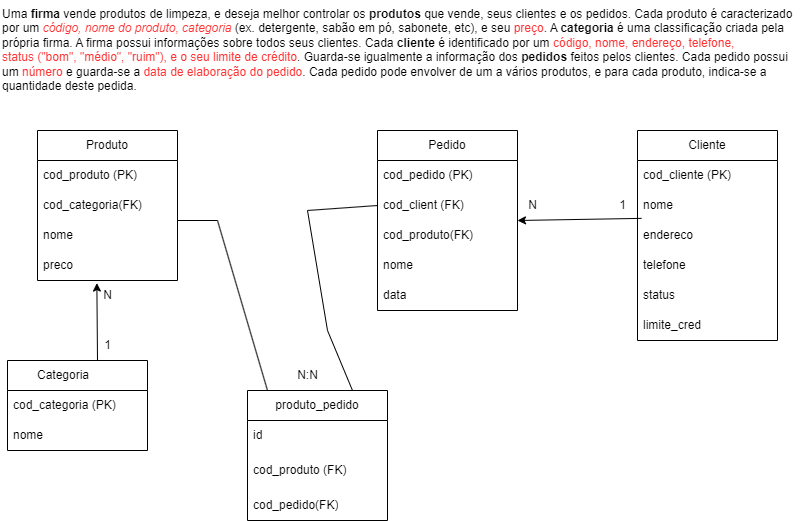

The diagram above was exported from draw.io. Its source (the exported page's mxGraphModel, read from the mxfile embedded in the PNG):
<mxGraphModel dx="824" dy="687" grid="1" gridSize="10" guides="1" tooltips="1" connect="1" arrows="1" fold="1" page="1" pageScale="1" pageWidth="827" pageHeight="1169" math="0" shadow="0">
  <root>
    <mxCell id="0" />
    <mxCell id="1" parent="0" />
    <mxCell id="DY1_wOjbHVTevb5XZBwC-1" value="Uma &lt;b&gt;firma &lt;/b&gt;vende produtos de limpeza, e deseja melhor&amp;nbsp;controlar os &lt;b&gt;produtos &lt;/b&gt;que vende, seus clientes e os&amp;nbsp;pedidos. Cada produto é caracterizado por um &lt;i&gt;&lt;font color=&quot;#ff3333&quot;&gt;código,&amp;nbsp;nome do produto, categoria&lt;/font&gt;&lt;/i&gt; (ex. detergente, sabão em pó,&amp;nbsp;sabonete, etc), e seu &lt;font color=&quot;#ff3333&quot;&gt;preço&lt;/font&gt;. A &lt;b&gt;categoria &lt;/b&gt;é uma&amp;nbsp;classificação criada pela própria firma. A firma possui&amp;nbsp;informações sobre todos seus clientes. Cada &lt;b&gt;cliente &lt;/b&gt;é&amp;nbsp;identificado por um&lt;font color=&quot;#ff3333&quot;&gt; código, nome, endereço, telefone,&lt;br&gt;status (&quot;bom&quot;, &quot;médio&quot;, &quot;ruim&quot;), e o seu limite de crédito&lt;/font&gt;.&amp;nbsp;Guarda-se igualmente a informação dos &lt;b&gt;pedidos &lt;/b&gt;feitos&amp;nbsp;pelos clientes. Cada pedido possui um &lt;font color=&quot;#ff3333&quot;&gt;número &lt;/font&gt;e guarda-se&amp;nbsp;a &lt;font color=&quot;#ff3333&quot;&gt;data de elaboração do pedido&lt;/font&gt;. Cada pedido pode&amp;nbsp;envolver de um a vários produtos, e para cada produto,&amp;nbsp;indica-se a quantidade deste pedida." style="text;whiteSpace=wrap;html=1;" parent="1" vertex="1">
      <mxGeometry x="13" y="10" width="800" height="100" as="geometry" />
    </mxCell>
    <mxCell id="DY1_wOjbHVTevb5XZBwC-3" value="&lt;font color=&quot;#000000&quot;&gt;Produto&lt;/font&gt;" style="swimlane;fontStyle=0;childLayout=stackLayout;horizontal=1;startSize=30;horizontalStack=0;resizeParent=1;resizeParentMax=0;resizeLast=0;collapsible=1;marginBottom=0;whiteSpace=wrap;html=1;fontColor=#FF3333;" parent="1" vertex="1">
      <mxGeometry x="50" y="140" width="140" height="150" as="geometry" />
    </mxCell>
    <mxCell id="DY1_wOjbHVTevb5XZBwC-4" value="cod_produto (PK)&lt;span style=&quot;white-space: pre;&quot;&gt;&#09;&lt;/span&gt;" style="text;strokeColor=none;fillColor=none;align=left;verticalAlign=middle;spacingLeft=4;spacingRight=4;overflow=hidden;points=[[0,0.5],[1,0.5]];portConstraint=eastwest;rotatable=0;whiteSpace=wrap;html=1;fontColor=#000000;" parent="DY1_wOjbHVTevb5XZBwC-3" vertex="1">
      <mxGeometry y="30" width="140" height="30" as="geometry" />
    </mxCell>
    <mxCell id="DY1_wOjbHVTevb5XZBwC-6" value="cod_categoria(FK)" style="text;strokeColor=none;fillColor=none;align=left;verticalAlign=middle;spacingLeft=4;spacingRight=4;overflow=hidden;points=[[0,0.5],[1,0.5]];portConstraint=eastwest;rotatable=0;whiteSpace=wrap;html=1;fontColor=#000000;" parent="DY1_wOjbHVTevb5XZBwC-3" vertex="1">
      <mxGeometry y="60" width="140" height="30" as="geometry" />
    </mxCell>
    <mxCell id="DY1_wOjbHVTevb5XZBwC-5" value="nome" style="text;strokeColor=none;fillColor=none;align=left;verticalAlign=middle;spacingLeft=4;spacingRight=4;overflow=hidden;points=[[0,0.5],[1,0.5]];portConstraint=eastwest;rotatable=0;whiteSpace=wrap;html=1;fontColor=#000000;" parent="DY1_wOjbHVTevb5XZBwC-3" vertex="1">
      <mxGeometry y="90" width="140" height="30" as="geometry" />
    </mxCell>
    <mxCell id="DY1_wOjbHVTevb5XZBwC-7" value="preco" style="text;strokeColor=none;fillColor=none;align=left;verticalAlign=middle;spacingLeft=4;spacingRight=4;overflow=hidden;points=[[0,0.5],[1,0.5]];portConstraint=eastwest;rotatable=0;whiteSpace=wrap;html=1;fontColor=#000000;" parent="DY1_wOjbHVTevb5XZBwC-3" vertex="1">
      <mxGeometry y="120" width="140" height="30" as="geometry" />
    </mxCell>
    <mxCell id="DY1_wOjbHVTevb5XZBwC-8" value="&lt;font color=&quot;#000000&quot;&gt;Pedido&lt;/font&gt;" style="swimlane;fontStyle=0;childLayout=stackLayout;horizontal=1;startSize=30;horizontalStack=0;resizeParent=1;resizeParentMax=0;resizeLast=0;collapsible=1;marginBottom=0;whiteSpace=wrap;html=1;fontColor=#FF3333;" parent="1" vertex="1">
      <mxGeometry x="390" y="140" width="140" height="180" as="geometry" />
    </mxCell>
    <mxCell id="DY1_wOjbHVTevb5XZBwC-9" value="cod_pedido (PK)&lt;span style=&quot;white-space: pre;&quot;&gt;&#09;&lt;/span&gt;" style="text;strokeColor=none;fillColor=none;align=left;verticalAlign=middle;spacingLeft=4;spacingRight=4;overflow=hidden;points=[[0,0.5],[1,0.5]];portConstraint=eastwest;rotatable=0;whiteSpace=wrap;html=1;fontColor=#000000;" parent="DY1_wOjbHVTevb5XZBwC-8" vertex="1">
      <mxGeometry y="30" width="140" height="30" as="geometry" />
    </mxCell>
    <mxCell id="DY1_wOjbHVTevb5XZBwC-27" value="cod_client (FK)" style="text;strokeColor=none;fillColor=none;align=left;verticalAlign=middle;spacingLeft=4;spacingRight=4;overflow=hidden;points=[[0,0.5],[1,0.5]];portConstraint=eastwest;rotatable=0;whiteSpace=wrap;html=1;fontColor=#000000;" parent="DY1_wOjbHVTevb5XZBwC-8" vertex="1">
      <mxGeometry y="60" width="140" height="30" as="geometry" />
    </mxCell>
    <mxCell id="DY1_wOjbHVTevb5XZBwC-26" value="cod_produto(FK)" style="text;strokeColor=none;fillColor=none;align=left;verticalAlign=middle;spacingLeft=4;spacingRight=4;overflow=hidden;points=[[0,0.5],[1,0.5]];portConstraint=eastwest;rotatable=0;whiteSpace=wrap;html=1;fontColor=#000000;" parent="DY1_wOjbHVTevb5XZBwC-8" vertex="1">
      <mxGeometry y="90" width="140" height="30" as="geometry" />
    </mxCell>
    <mxCell id="DY1_wOjbHVTevb5XZBwC-10" value="nome" style="text;strokeColor=none;fillColor=none;align=left;verticalAlign=middle;spacingLeft=4;spacingRight=4;overflow=hidden;points=[[0,0.5],[1,0.5]];portConstraint=eastwest;rotatable=0;whiteSpace=wrap;html=1;fontColor=#000000;" parent="DY1_wOjbHVTevb5XZBwC-8" vertex="1">
      <mxGeometry y="120" width="140" height="30" as="geometry" />
    </mxCell>
    <mxCell id="DY1_wOjbHVTevb5XZBwC-11" value="data" style="text;strokeColor=none;fillColor=none;align=left;verticalAlign=middle;spacingLeft=4;spacingRight=4;overflow=hidden;points=[[0,0.5],[1,0.5]];portConstraint=eastwest;rotatable=0;whiteSpace=wrap;html=1;fontColor=#000000;" parent="DY1_wOjbHVTevb5XZBwC-8" vertex="1">
      <mxGeometry y="150" width="140" height="30" as="geometry" />
    </mxCell>
    <mxCell id="DY1_wOjbHVTevb5XZBwC-13" value="&lt;font color=&quot;#000000&quot;&gt;Cliente&lt;/font&gt;" style="swimlane;fontStyle=0;childLayout=stackLayout;horizontal=1;startSize=30;horizontalStack=0;resizeParent=1;resizeParentMax=0;resizeLast=0;collapsible=1;marginBottom=0;whiteSpace=wrap;html=1;fontColor=#FF3333;" parent="1" vertex="1">
      <mxGeometry x="650" y="140" width="140" height="210" as="geometry" />
    </mxCell>
    <mxCell id="DY1_wOjbHVTevb5XZBwC-14" value="cod_cliente (PK)&lt;span style=&quot;white-space: pre;&quot;&gt;&#09;&lt;/span&gt;" style="text;strokeColor=none;fillColor=none;align=left;verticalAlign=middle;spacingLeft=4;spacingRight=4;overflow=hidden;points=[[0,0.5],[1,0.5]];portConstraint=eastwest;rotatable=0;whiteSpace=wrap;html=1;fontColor=#000000;" parent="DY1_wOjbHVTevb5XZBwC-13" vertex="1">
      <mxGeometry y="30" width="140" height="30" as="geometry" />
    </mxCell>
    <mxCell id="DY1_wOjbHVTevb5XZBwC-15" value="nome" style="text;strokeColor=none;fillColor=none;align=left;verticalAlign=middle;spacingLeft=4;spacingRight=4;overflow=hidden;points=[[0,0.5],[1,0.5]];portConstraint=eastwest;rotatable=0;whiteSpace=wrap;html=1;fontColor=#000000;" parent="DY1_wOjbHVTevb5XZBwC-13" vertex="1">
      <mxGeometry y="60" width="140" height="30" as="geometry" />
    </mxCell>
    <mxCell id="DY1_wOjbHVTevb5XZBwC-16" value="endereco" style="text;strokeColor=none;fillColor=none;align=left;verticalAlign=middle;spacingLeft=4;spacingRight=4;overflow=hidden;points=[[0,0.5],[1,0.5]];portConstraint=eastwest;rotatable=0;whiteSpace=wrap;html=1;fontColor=#000000;" parent="DY1_wOjbHVTevb5XZBwC-13" vertex="1">
      <mxGeometry y="90" width="140" height="30" as="geometry" />
    </mxCell>
    <mxCell id="DY1_wOjbHVTevb5XZBwC-28" value="telefone" style="text;strokeColor=none;fillColor=none;align=left;verticalAlign=middle;spacingLeft=4;spacingRight=4;overflow=hidden;points=[[0,0.5],[1,0.5]];portConstraint=eastwest;rotatable=0;whiteSpace=wrap;html=1;fontColor=#000000;" parent="DY1_wOjbHVTevb5XZBwC-13" vertex="1">
      <mxGeometry y="120" width="140" height="30" as="geometry" />
    </mxCell>
    <mxCell id="DY1_wOjbHVTevb5XZBwC-29" value="status" style="text;strokeColor=none;fillColor=none;align=left;verticalAlign=middle;spacingLeft=4;spacingRight=4;overflow=hidden;points=[[0,0.5],[1,0.5]];portConstraint=eastwest;rotatable=0;whiteSpace=wrap;html=1;fontColor=#000000;" parent="DY1_wOjbHVTevb5XZBwC-13" vertex="1">
      <mxGeometry y="150" width="140" height="30" as="geometry" />
    </mxCell>
    <mxCell id="DY1_wOjbHVTevb5XZBwC-30" value="limite_cred" style="text;strokeColor=none;fillColor=none;align=left;verticalAlign=middle;spacingLeft=4;spacingRight=4;overflow=hidden;points=[[0,0.5],[1,0.5]];portConstraint=eastwest;rotatable=0;whiteSpace=wrap;html=1;fontColor=#000000;" parent="DY1_wOjbHVTevb5XZBwC-13" vertex="1">
      <mxGeometry y="180" width="140" height="30" as="geometry" />
    </mxCell>
    <mxCell id="DY1_wOjbHVTevb5XZBwC-18" value="&lt;font color=&quot;#000000&quot;&gt;Categoria&lt;span style=&quot;white-space: pre;&quot;&gt;&#09;&lt;/span&gt;&lt;/font&gt;" style="swimlane;fontStyle=0;childLayout=stackLayout;horizontal=1;startSize=30;horizontalStack=0;resizeParent=1;resizeParentMax=0;resizeLast=0;collapsible=1;marginBottom=0;whiteSpace=wrap;html=1;fontColor=#FF3333;" parent="1" vertex="1">
      <mxGeometry x="20" y="370" width="140" height="90" as="geometry" />
    </mxCell>
    <mxCell id="DY1_wOjbHVTevb5XZBwC-19" value="cod_categoria (PK)&lt;span style=&quot;white-space: pre;&quot;&gt;&#09;&lt;/span&gt;" style="text;strokeColor=none;fillColor=none;align=left;verticalAlign=middle;spacingLeft=4;spacingRight=4;overflow=hidden;points=[[0,0.5],[1,0.5]];portConstraint=eastwest;rotatable=0;whiteSpace=wrap;html=1;fontColor=#000000;" parent="DY1_wOjbHVTevb5XZBwC-18" vertex="1">
      <mxGeometry y="30" width="140" height="30" as="geometry" />
    </mxCell>
    <mxCell id="DY1_wOjbHVTevb5XZBwC-20" value="nome" style="text;strokeColor=none;fillColor=none;align=left;verticalAlign=middle;spacingLeft=4;spacingRight=4;overflow=hidden;points=[[0,0.5],[1,0.5]];portConstraint=eastwest;rotatable=0;whiteSpace=wrap;html=1;fontColor=#000000;" parent="DY1_wOjbHVTevb5XZBwC-18" vertex="1">
      <mxGeometry y="60" width="140" height="30" as="geometry" />
    </mxCell>
    <mxCell id="DY1_wOjbHVTevb5XZBwC-23" value="" style="endArrow=classic;html=1;rounded=0;fontColor=#000000;entryX=0.424;entryY=1.086;entryDx=0;entryDy=0;entryPerimeter=0;" parent="1" target="DY1_wOjbHVTevb5XZBwC-7" edge="1">
      <mxGeometry width="50" height="50" relative="1" as="geometry">
        <mxPoint x="110" y="370" as="sourcePoint" />
        <mxPoint x="160" y="320" as="targetPoint" />
      </mxGeometry>
    </mxCell>
    <mxCell id="DY1_wOjbHVTevb5XZBwC-24" value="N" style="text;html=1;align=center;verticalAlign=middle;resizable=0;points=[];autosize=1;strokeColor=none;fillColor=none;fontColor=#000000;" parent="1" vertex="1">
      <mxGeometry x="105" y="290" width="30" height="30" as="geometry" />
    </mxCell>
    <mxCell id="DY1_wOjbHVTevb5XZBwC-25" value="1" style="text;html=1;align=center;verticalAlign=middle;resizable=0;points=[];autosize=1;strokeColor=none;fillColor=none;fontColor=#000000;" parent="1" vertex="1">
      <mxGeometry x="105" y="340" width="30" height="30" as="geometry" />
    </mxCell>
    <mxCell id="DY1_wOjbHVTevb5XZBwC-31" value="" style="endArrow=classic;html=1;rounded=0;fontColor=#000000;exitX=0.029;exitY=-0.071;exitDx=0;exitDy=0;exitPerimeter=0;" parent="1" source="DY1_wOjbHVTevb5XZBwC-16" edge="1">
      <mxGeometry width="50" height="50" relative="1" as="geometry">
        <mxPoint x="640" y="230" as="sourcePoint" />
        <mxPoint x="530" y="230" as="targetPoint" />
      </mxGeometry>
    </mxCell>
    <mxCell id="DY1_wOjbHVTevb5XZBwC-32" value="N" style="text;html=1;align=center;verticalAlign=middle;resizable=0;points=[];autosize=1;strokeColor=none;fillColor=none;fontColor=#000000;" parent="1" vertex="1">
      <mxGeometry x="530" y="200" width="30" height="30" as="geometry" />
    </mxCell>
    <mxCell id="DY1_wOjbHVTevb5XZBwC-33" value="1" style="text;html=1;align=center;verticalAlign=middle;resizable=0;points=[];autosize=1;strokeColor=none;fillColor=none;fontColor=#000000;" parent="1" vertex="1">
      <mxGeometry x="620" y="200" width="30" height="30" as="geometry" />
    </mxCell>
    <mxCell id="DY1_wOjbHVTevb5XZBwC-37" value="N:N" style="text;html=1;align=center;verticalAlign=middle;resizable=0;points=[];autosize=1;strokeColor=none;fillColor=none;fontColor=#000000;" parent="1" vertex="1">
      <mxGeometry x="300" y="370" width="40" height="30" as="geometry" />
    </mxCell>
    <mxCell id="DY1_wOjbHVTevb5XZBwC-39" value="&lt;font color=&quot;#000000&quot;&gt;produto_pedido&lt;/font&gt;" style="swimlane;fontStyle=0;childLayout=stackLayout;horizontal=1;startSize=30;horizontalStack=0;resizeParent=1;resizeParentMax=0;resizeLast=0;collapsible=1;marginBottom=0;whiteSpace=wrap;html=1;fontColor=#FF3333;" parent="1" vertex="1">
      <mxGeometry x="260" y="400" width="140" height="130" as="geometry" />
    </mxCell>
    <mxCell id="DY1_wOjbHVTevb5XZBwC-42" value="id" style="text;strokeColor=none;fillColor=none;align=left;verticalAlign=middle;spacingLeft=4;spacingRight=4;overflow=hidden;points=[[0,0.5],[1,0.5]];portConstraint=eastwest;rotatable=0;whiteSpace=wrap;html=1;fontColor=#000000;" parent="DY1_wOjbHVTevb5XZBwC-39" vertex="1">
      <mxGeometry y="30" width="140" height="30" as="geometry" />
    </mxCell>
    <mxCell id="DY1_wOjbHVTevb5XZBwC-40" value="cod_produto (FK)&lt;span style=&quot;white-space: pre;&quot;&gt;&#09;&lt;/span&gt;" style="text;strokeColor=none;fillColor=none;align=left;verticalAlign=middle;spacingLeft=4;spacingRight=4;overflow=hidden;points=[[0,0.5],[1,0.5]];portConstraint=eastwest;rotatable=0;whiteSpace=wrap;html=1;fontColor=#000000;" parent="DY1_wOjbHVTevb5XZBwC-39" vertex="1">
      <mxGeometry y="60" width="140" height="40" as="geometry" />
    </mxCell>
    <mxCell id="DY1_wOjbHVTevb5XZBwC-43" value="cod_pedido(FK)" style="text;strokeColor=none;fillColor=none;align=left;verticalAlign=middle;spacingLeft=4;spacingRight=4;overflow=hidden;points=[[0,0.5],[1,0.5]];portConstraint=eastwest;rotatable=0;whiteSpace=wrap;html=1;fontColor=#000000;" parent="DY1_wOjbHVTevb5XZBwC-39" vertex="1">
      <mxGeometry y="100" width="140" height="30" as="geometry" />
    </mxCell>
    <mxCell id="DY1_wOjbHVTevb5XZBwC-44" value="" style="endArrow=none;html=1;rounded=0;fontColor=#000000;" parent="1" edge="1">
      <mxGeometry width="50" height="50" relative="1" as="geometry">
        <mxPoint x="280" y="400" as="sourcePoint" />
        <mxPoint x="230" y="230" as="targetPoint" />
      </mxGeometry>
    </mxCell>
    <mxCell id="DY1_wOjbHVTevb5XZBwC-45" value="" style="endArrow=none;html=1;rounded=0;fontColor=#000000;exitX=0.75;exitY=0;exitDx=0;exitDy=0;" parent="1" source="DY1_wOjbHVTevb5XZBwC-39" edge="1">
      <mxGeometry width="50" height="50" relative="1" as="geometry">
        <mxPoint x="390" y="310" as="sourcePoint" />
        <mxPoint x="320" y="220" as="targetPoint" />
        <Array as="points">
          <mxPoint x="340" y="340" />
        </Array>
      </mxGeometry>
    </mxCell>
    <mxCell id="DY1_wOjbHVTevb5XZBwC-46" value="" style="endArrow=none;html=1;rounded=0;fontColor=#000000;" parent="1" edge="1">
      <mxGeometry width="50" height="50" relative="1" as="geometry">
        <mxPoint x="190" y="230" as="sourcePoint" />
        <mxPoint x="230" y="230" as="targetPoint" />
      </mxGeometry>
    </mxCell>
    <mxCell id="DY1_wOjbHVTevb5XZBwC-47" value="" style="endArrow=none;html=1;rounded=0;fontColor=#000000;entryX=0;entryY=0.5;entryDx=0;entryDy=0;" parent="1" target="DY1_wOjbHVTevb5XZBwC-27" edge="1">
      <mxGeometry width="50" height="50" relative="1" as="geometry">
        <mxPoint x="320" y="220" as="sourcePoint" />
        <mxPoint x="440" y="260" as="targetPoint" />
        <Array as="points" />
      </mxGeometry>
    </mxCell>
  </root>
</mxGraphModel>